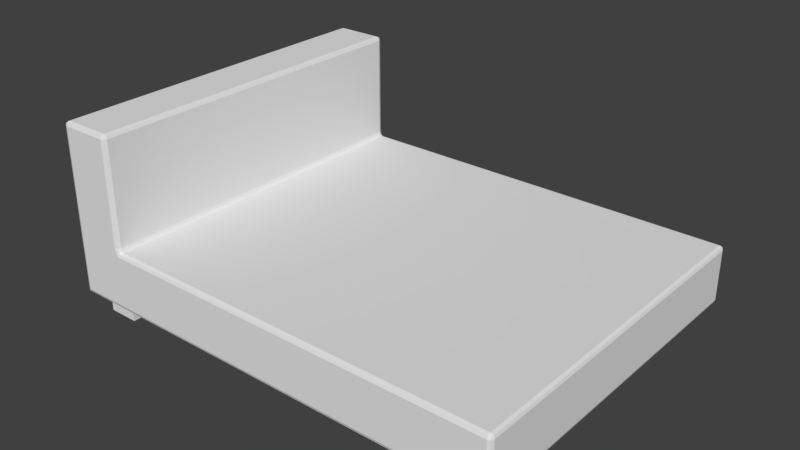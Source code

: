 # Source: Bed.blend  (saved by Blender 2.78.0; exported with 4.5.12 LTS)
import bpy
from mathutils import Matrix  # noqa: F401  (used for matrix-valued properties, if any)

bpy.ops.wm.read_factory_settings(use_empty=True)
scene = bpy.context.scene
scene.name = 'Scene'

# ---- collections
col_collection_1 = bpy.data.collections.new('Collection 1'); scene.collection.children.link(col_collection_1)

# ---- images (referenced by path relative to the original .blend; pixels are not part of the script)
import os
ASSET_DIR = os.environ.get("B2B_ASSET_DIR", "")  # directory of the original .blend (textures are referenced by path, not embedded)
HERE = os.path.dirname(os.path.abspath(__file__))  # packed textures are extracted next to this script under _unpacked/

def load_image(name, relpath, width, height, colorspace="sRGB"):
    """Load a texture the original file referenced (path relative to the .blend, or extracted next to this script)."""
    p = next((c for c in (os.path.join(HERE, relpath), os.path.join(ASSET_DIR, relpath)) if relpath and os.path.exists(c)), "")
    if p:
        img = bpy.data.images.load(p, check_existing=True)
        img.name = name
    else:  # same state as the original file: an image datablock whose file is absent (Cycles renders it pink)
        img = bpy.data.images.new(name, width, height)
        img.source = "FILE"
        img.filepath = "//" + (relpath or name)
    img.colorspace_settings.name = colorspace
    return img
img_bed = load_image('Bed', '', 1024, 1024, 'sRGB')

# ---- materials (node trees are filled in below, after node groups)
mat_material_001 = bpy.data.materials.new('Material.001')
mat_material_001.alpha_threshold = 0.0
mat_material_001.roughness = 0.5

# ---- material node trees
mat_material_001.use_nodes = True; mat_material_001.node_tree.nodes.clear()
_N = mat_material_001.node_tree.nodes; _L = mat_material_001.node_tree.links
n0 = _N.new('ShaderNodeOutputMaterial'); n0.name = 'Material Output'; n0.location = (300, 300)
n1 = _N.new('ShaderNodeBsdfDiffuse'); n1.name = 'Diffuse BSDF'; n1.location = (10, 300)
n2 = _N.new('ShaderNodeTexImage'); n2.name = 'Image Texture'; n2.location = (221, 154)
n2.width = 140
n2.image = img_bed
_L.new(n1.outputs[0], n0.inputs[0])
n0.is_active_output = True

# ---- world
world_world = bpy.data.worlds.new('World'); scene.world = world_world
world_world.color = (0.05088, 0.05088, 0.05088)
world_world.use_sun_shadow = False
world_world.sun_shadow_jitter_overblur = 0.0
world_world.cycles.sampling_method = 'MANUAL'

# ---- meshes
me_cube = bpy.data.meshes.new('Cube')
me_cube.from_pydata([(-1.715, 0.221, -1.058), (6.498e-08, 0.221, -1.058), (-1.38, -0.7607, -1.058), (-1.38, -1.004, -1.058), (-1.612, -1.004, -1.058), (-1.612, -0.7607, -1.058), (-1.38, 1.43, -1.058), (-1.38, 1.187, -1.058), (-1.612, 1.187, -1.058), (-1.612, 1.43, -1.058), (1.59, 1.43, -1.058), (1.59, 1.187, -1.058), (1.358, 1.187, -1.058), (1.358, 1.43, -1.058), (1.59, -0.7607, -1.058), (1.59, -1.004, -1.058), (1.358, -1.004, -1.058), (1.358, -0.7607, -1.058), (-1.38, -1.004, -1.221), (-1.38, -0.7607, -1.221), (-1.612, -0.7607, -1.221), (-1.612, -1.004, -1.221), (-1.38, 1.187, -1.221), (-1.38, 1.43, -1.221), (-1.612, 1.43, -1.221), (-1.612, 1.187, -1.221), (1.59, 1.43, -1.221), (1.59, 1.187, -1.221), (1.358, 1.43, -1.221), (1.358, 1.187, -1.221), (1.59, -0.7607, -1.221), (1.59, -1.004, -1.221), (1.358, -0.7607, -1.221), (1.358, -1.004, -1.221), (1.686, 1.557, -1.028), (1.715, 1.528, -1.028), (1.686, 1.528, -1.058), (1.707, 1.549, -1.028), (1.704, 1.546, -1.047), (1.707, 1.528, -1.049), (1.686, 1.549, -1.049), (1.715, -1.086, -1.028), (1.686, -1.115, -1.028), (1.686, -1.089, -1.058), (1.707, -1.107, -1.028), (1.704, -1.105, -1.047), (1.686, -1.108, -1.049), (1.707, -1.088, -1.049), (-1.686, -1.115, -1.028), (-1.715, -1.086, -1.058), (-1.707, -1.107, -1.049), (-1.715, 1.528, -1.058), (-1.686, 1.557, -1.028), (-1.707, 1.549, -1.049), (1.686, 1.557, -0.646), (1.686, 1.528, -0.6168), (1.715, 1.528, -0.646), (1.686, 1.549, -0.6254), (1.703, 1.545, -0.6291), (1.707, 1.528, -0.6254), (1.707, 1.549, -0.646), (1.686, -1.115, -0.646), (1.715, -1.086, -0.646), (1.686, -1.086, -0.6168), (1.707, -1.107, -0.646), (1.703, -1.103, -0.6291), (1.707, -1.086, -0.6254), (1.686, -1.107, -0.6254), (-1.715, -1.086, -0.646), (-1.686, -1.115, -0.646), (-1.686, -1.115, -0.5875), (-1.715, -1.086, -0.5875), (-1.707, -1.107, -0.646), (-1.707, -1.107, -0.6168), (-1.686, -1.115, -0.6168), (-1.707, -1.107, -0.5875), (-1.715, -1.086, -0.6168), (-1.715, 1.528, -0.646), (-1.715, 1.528, -0.5875), (-1.686, 1.557, -0.5875), (-1.686, 1.557, -0.646), (-1.715, 1.528, -0.6168), (-1.707, 1.549, -0.6168), (-1.707, 1.549, -0.5875), (-1.686, 1.557, -0.6168), (-1.707, 1.549, -0.646), (1.686, 0.221, -1.058), (1.715, 0.221, -1.028), (1.707, 0.221, -1.049), (3.717e-07, 1.557, -1.028), (3.647e-07, 1.528, -1.058), (3.696e-07, 1.549, -1.049), (-3.377e-08, -1.086, -1.058), (-3.725e-08, -1.115, -1.028), (-3.623e-08, -1.107, -1.049), (-1.333, 1.557, -0.5875), (-1.304, 1.528, -0.5875), (-1.275, 1.528, -0.6168), (-1.304, 1.557, -0.646), (-1.313, 1.549, -0.5875), (-1.305, 1.55, -0.6141), (-1.296, 1.528, -0.6082), (-1.29, 1.549, -0.6254), (-1.325, 1.557, -0.6293), (-1.333, -1.115, -0.5875), (-1.304, -1.115, -0.646), (-1.275, -1.086, -0.6168), (-1.304, -1.086, -0.5875), (-1.325, -1.115, -0.6293), (-1.305, -1.108, -0.6141), (-1.29, -1.107, -0.6254), (-1.296, -1.086, -0.6082), (-1.313, -1.107, -0.5875), (-1.333, 1.557, 0.1884), (-1.333, 1.528, 0.2176), (-1.304, 1.528, 0.1884), (-1.333, 1.549, 0.209), (-1.317, 1.545, 0.2053), (-1.313, 1.528, 0.209), (-1.313, 1.549, 0.1884), (-1.686, 1.557, 0.1884), (-1.715, 1.528, 0.1884), (-1.686, 1.528, 0.2176), (-1.707, 1.549, 0.1884), (-1.703, 1.545, 0.2053), (-1.707, 1.528, 0.209), (-1.686, 1.549, 0.209), (-1.333, -1.115, 0.1884), (-1.304, -1.086, 0.1884), (-1.333, -1.086, 0.2176), (-1.313, -1.107, 0.1884), (-1.317, -1.103, 0.2053), (-1.313, -1.086, 0.209), (-1.333, -1.107, 0.209), (-1.686, -1.115, 0.1884), (-1.686, -1.086, 0.2176), (-1.715, -1.086, 0.1884), (-1.686, -1.107, 0.209), (-1.703, -1.103, 0.2053), (-1.707, -1.086, 0.209), (-1.707, -1.107, 0.1884)], [], [(6, 7, 22, 23), (95, 79, 120, 113), (36, 86, 11, 10), (43, 92, 16, 15), (49, 0, 5, 4), (90, 36, 10, 13), (2, 3, 18, 19), (16, 17, 32, 33), (12, 13, 28, 29), (107, 96, 115, 128), (51, 90, 6, 9), (92, 49, 4, 3), (0, 1, 2, 5), (1, 90, 13, 12), (1, 0, 8, 7), (55, 97, 106, 63), (0, 51, 9, 8), (98, 52, 80), (1, 86, 14, 17), (92, 1, 17, 16), (48, 105, 69), (49, 68, 77, 51, 0), (86, 43, 15, 14), (1, 92, 3, 2), (90, 1, 7, 6), (19, 18, 21, 20), (23, 22, 25, 24), (26, 27, 29, 28), (30, 31, 33, 32), (5, 2, 19, 20), (10, 11, 27, 26), (9, 6, 23, 24), (14, 15, 31, 30), (3, 4, 21, 18), (13, 10, 26, 28), (7, 8, 25, 22), (17, 14, 30, 32), (4, 5, 20, 21), (11, 12, 29, 27), (8, 9, 24, 25), (15, 16, 33, 31), (70, 104, 127, 134), (86, 1, 12, 11), (114, 122, 135, 129), (78, 71, 136, 121), (34, 37, 38, 40), (35, 39, 38, 37), (36, 40, 38, 39), (41, 44, 45, 47), (42, 46, 45, 44), (43, 47, 45, 46), (54, 57, 58, 60), (55, 59, 58, 57), (56, 60, 58, 59), (61, 64, 65, 67), (62, 66, 65, 64), (63, 67, 65, 66), (68, 72, 73, 76), (69, 74, 73, 72), (70, 75, 73, 74), (71, 76, 73, 75), (77, 81, 82, 85), (78, 83, 82, 81), (79, 84, 82, 83), (80, 85, 82, 84), (95, 99, 100, 103), (96, 101, 100, 99), (97, 102, 100, 101), (98, 103, 100, 102), (104, 108, 109, 112), (105, 110, 109, 108), (106, 111, 109, 110), (107, 112, 109, 111), (113, 116, 117, 119), (114, 118, 117, 116), (115, 119, 117, 118), (120, 123, 124, 126), (121, 125, 124, 123), (122, 126, 124, 125), (127, 130, 131, 133), (128, 132, 131, 130), (129, 133, 131, 132), (134, 137, 138, 140), (135, 139, 138, 137), (136, 140, 138, 139), (87, 41, 47, 88), (88, 47, 43, 86), (90, 51, 53, 91), (91, 53, 52, 89), (34, 54, 60, 37), (37, 60, 56, 35), (93, 48, 50, 94), (94, 50, 49, 92), (41, 62, 64, 44), (44, 64, 61, 42), (48, 69, 72, 50), (50, 72, 68, 49), (51, 77, 85, 53), (53, 85, 80, 52), (55, 63, 66, 59), (59, 66, 62, 56), (98, 80, 84, 103), (103, 84, 79, 95), (104, 70, 74, 108), (108, 74, 69, 105), (71, 78, 81, 76), (76, 81, 77, 68), (35, 87, 88, 39), (39, 88, 86, 36), (36, 90, 91, 40), (40, 91, 89, 34), (42, 93, 94, 46), (46, 94, 92, 43), (54, 98, 102, 57), (57, 102, 97, 55), (63, 106, 110, 67), (67, 110, 105, 61), (96, 107, 111, 101), (101, 111, 106, 97), (113, 120, 126, 116), (116, 126, 122, 114), (129, 135, 137, 133), (133, 137, 134, 127), (135, 122, 125, 139), (139, 125, 121, 136), (114, 129, 132, 118), (118, 132, 128, 115), (70, 134, 140, 75), (75, 140, 136, 71), (120, 79, 83, 123), (123, 83, 78, 121), (115, 96, 99, 119), (119, 99, 95, 113), (127, 104, 112, 130), (130, 112, 107, 128), (35, 56, 62, 41, 87), (54, 34, 89, 52, 98), (42, 61, 105, 48, 93)])
_uv = me_cube.uv_layers.new(name='UVMap')
_uv.uv.foreach_set('vector', [0.4038, 0.3153, 0.3728, 0.3153, 0.3728, 0.2945, 0.4038, 0.2945, 0.4673, 0.171, 0.4218, 0.1713, 0.4208, 0.07888, 0.4599, 0.07742, 0.4191, 0.6693, 0.2497, 0.6693, 0.3749, 0.6569, 0.4064, 0.6569, 0.07934, 0.6703, 0.08, 0.4481, 0.09064, 0.6269, 0.09063, 0.6576, 0.08359, 0.2309, 0.2499, 0.231, 0.125, 0.244, 0.09403, 0.244, 0.4194, 0.4484, 0.4196, 0.6701, 0.4067, 0.6575, 0.4067, 0.6268, 0.1249, 0.3152, 0.09399, 0.3152, 0.094, 0.2944, 0.125, 0.2944, 0.09064, 0.6269, 0.1225, 0.6268, 0.1226, 0.6483, 0.09068, 0.6483, 0.3749, 0.6268, 0.4067, 0.6268, 0.4067, 0.6482, 0.3749, 0.6482, 0.6002, 0.0001812, 0.6002, 0.3425, 0.4985, 0.3425, 0.4985, 0.0001812, 0.4152, 0.2307, 0.4194, 0.4484, 0.4037, 0.2732, 0.4031, 0.2439, 0.08, 0.4481, 0.08466, 0.2306, 0.09473, 0.2438, 0.09413, 0.273, 0.2499, 0.231, 0.2498, 0.45, 0.125, 0.2736, 0.125, 0.244, 0.2498, 0.45, 0.4194, 0.4484, 0.4067, 0.6268, 0.3749, 0.6268, 0.2498, 0.45, 0.2499, 0.231, 0.3728, 0.2441, 0.3728, 0.2737, 0.9999, 0.3424, 0.6121, 0.3424, 0.6121, 0.000102, 0.9999, 0.0001021, 0.2499, 0.231, 0.4162, 0.231, 0.4038, 0.2441, 0.3728, 0.2441, 0.4709, 0.1785, 0.4219, 0.2273, 0.4219, 0.1787, 0.2498, 0.45, 0.2497, 0.6693, 0.1225, 0.6569, 0.1225, 0.6268, 0.08, 0.4481, 0.2498, 0.45, 0.1225, 0.6268, 0.09064, 0.6269, 0.0779, 0.2271, 0.02888, 0.1784, 0.07795, 0.1785, 0.08359, 0.2309, 0.08362, 0.1785, 0.4162, 0.1787, 0.4162, 0.231, 0.2499, 0.231, 0.2497, 0.6693, 0.07998, 0.6693, 0.09103, 0.6569, 0.1225, 0.6569, 0.2498, 0.45, 0.08, 0.4481, 0.09413, 0.273, 0.125, 0.2736, 0.4194, 0.4484, 0.2498, 0.45, 0.3728, 0.2737, 0.4037, 0.2732, 0.125, 0.2944, 0.094, 0.2944, 0.09402, 0.2648, 0.125, 0.2648, 0.4038, 0.2945, 0.3728, 0.2945, 0.3728, 0.2649, 0.4038, 0.265, 0.4066, 0.6786, 0.3748, 0.6786, 0.3749, 0.6482, 0.4067, 0.6482, 0.1226, 0.6787, 0.09074, 0.6788, 0.09068, 0.6483, 0.1226, 0.6483, 0.1458, 0.2649, 0.1458, 0.2944, 0.125, 0.2944, 0.125, 0.2648, 0.4066, 0.7, 0.3748, 0.7, 0.3748, 0.6786, 0.4066, 0.6786, 0.4246, 0.265, 0.4246, 0.2945, 0.4038, 0.2945, 0.4038, 0.265, 0.1227, 0.7002, 0.09079, 0.7002, 0.09074, 0.6788, 0.1226, 0.6787, 0.07318, 0.2944, 0.0732, 0.2648, 0.09402, 0.2648, 0.094, 0.2944, 0.4281, 0.6483, 0.428, 0.6786, 0.4066, 0.6786, 0.4067, 0.6482, 0.352, 0.2945, 0.352, 0.2649, 0.3728, 0.2649, 0.3728, 0.2945, 0.144, 0.6482, 0.1441, 0.6787, 0.1226, 0.6787, 0.1226, 0.6483, 0.09403, 0.244, 0.125, 0.244, 0.125, 0.2648, 0.09402, 0.2648, 0.3534, 0.6785, 0.3535, 0.6481, 0.3749, 0.6482, 0.3748, 0.6786, 0.3728, 0.2441, 0.4038, 0.2441, 0.4038, 0.265, 0.3728, 0.2649, 0.06929, 0.6788, 0.06923, 0.6484, 0.09068, 0.6483, 0.09074, 0.6788, 0.07803, 0.1711, 0.0325, 0.1709, 0.04023, 0.07743, 0.07912, 0.07946, 0.2497, 0.6693, 0.2498, 0.45, 0.3749, 0.6268, 0.3749, 0.6569, 0.4163, 0.01185, 0.4163, 0.0567, 0.08366, 0.05656, 0.08368, 0.01171, 0.4163, 0.167, 0.08366, 0.1669, 0.08371, 0.06818, 0.4163, 0.06831, 0.4272, 0.6687, 0.4269, 0.6724, 0.4241, 0.6718, 0.4235, 0.669, 0.4258, 0.6763, 0.4219, 0.674, 0.4241, 0.6718, 0.4269, 0.6724, 0.4196, 0.6701, 0.4235, 0.669, 0.4241, 0.6718, 0.4219, 0.674, 0.07297, 0.6766, 0.07209, 0.6729, 0.07487, 0.672, 0.0768, 0.6745, 0.07174, 0.6691, 0.07547, 0.6692, 0.07487, 0.672, 0.07209, 0.6729, 0.07934, 0.6703, 0.0768, 0.6745, 0.07487, 0.672, 0.07547, 0.6692, 0.4881, 0.6682, 0.4927, 0.6681, 0.4921, 0.6716, 0.4887, 0.6724, 0.4983, 0.6695, 0.4947, 0.6745, 0.4921, 0.6716, 0.4927, 0.6681, 0.4899, 0.6766, 0.4887, 0.6724, 0.4921, 0.6716, 0.4947, 0.6745, 0.01049, 0.6683, 0.009822, 0.6725, 0.006414, 0.6717, 0.005748, 0.6681, 0.008552, 0.6768, 0.00373, 0.6745, 0.006414, 0.6717, 0.009822, 0.6725, 0.000102, 0.6695, 0.005748, 0.6681, 0.006414, 0.6717, 0.00373, 0.6745, 0.08362, 0.1785, 0.08079, 0.1785, 0.08079, 0.1748, 0.08361, 0.1748, 0.07795, 0.1785, 0.07797, 0.1748, 0.08079, 0.1748, 0.08079, 0.1785, 0.07803, 0.1711, 0.08081, 0.1711, 0.08079, 0.1748, 0.07797, 0.1748, 0.0836, 0.1712, 0.08361, 0.1748, 0.08079, 0.1748, 0.08081, 0.1711, 0.4162, 0.1787, 0.4162, 0.175, 0.4191, 0.175, 0.4191, 0.1787, 0.4163, 0.1713, 0.419, 0.1713, 0.4191, 0.175, 0.4162, 0.175, 0.4218, 0.1713, 0.4219, 0.175, 0.4191, 0.175, 0.419, 0.1713, 0.4219, 0.1787, 0.4191, 0.1787, 0.4191, 0.175, 0.4219, 0.175, 0.4673, 0.171, 0.4702, 0.1709, 0.4712, 0.1744, 0.4685, 0.1764, 0.473, 0.1703, 0.474, 0.1729, 0.4712, 0.1744, 0.4702, 0.1709, 0.4759, 0.1747, 0.473, 0.176, 0.4712, 0.1744, 0.474, 0.1729, 0.4709, 0.1785, 0.4685, 0.1764, 0.4712, 0.1744, 0.473, 0.176, 0.0325, 0.1709, 0.03133, 0.1763, 0.02862, 0.1743, 0.02966, 0.1708, 0.02888, 0.1784, 0.02684, 0.1759, 0.02862, 0.1743, 0.03133, 0.1763, 0.02394, 0.1746, 0.02591, 0.1727, 0.02862, 0.1743, 0.02684, 0.1759, 0.0269, 0.1703, 0.02966, 0.1708, 0.02862, 0.1743, 0.02591, 0.1727, 0.4599, 0.07742, 0.4599, 0.0749, 0.4619, 0.0752, 0.4624, 0.07711, 0.4605, 0.07215, 0.4633, 0.07357, 0.4619, 0.0752, 0.4599, 0.0749, 0.4651, 0.07615, 0.4624, 0.07711, 0.4619, 0.0752, 0.4633, 0.07357, 0.4208, 0.07888, 0.4183, 0.07878, 0.4186, 0.07683, 0.4205, 0.07636, 0.4155, 0.07805, 0.4171, 0.07534, 0.4186, 0.07683, 0.4183, 0.07878, 0.4197, 0.07374, 0.4205, 0.07636, 0.4186, 0.07683, 0.4171, 0.07534, 0.04023, 0.07743, 0.03771, 0.0771, 0.03827, 0.07521, 0.04021, 0.07491, 0.03508, 0.07612, 0.03687, 0.07359, 0.03827, 0.07521, 0.03771, 0.0771, 0.03962, 0.07224, 0.04021, 0.07491, 0.03827, 0.07521, 0.03687, 0.07359, 0.07912, 0.07946, 0.07937, 0.07697, 0.08128, 0.07744, 0.08165, 0.07938, 0.08022, 0.0743, 0.08285, 0.07596, 0.08128, 0.07744, 0.07937, 0.07697, 0.08436, 0.07867, 0.08165, 0.07938, 0.08128, 0.07744, 0.08285, 0.07596, 0.2497, 0.6752, 0.08041, 0.6752, 0.08019, 0.6723, 0.2497, 0.6722, 0.2497, 0.6722, 0.08019, 0.6723, 0.07998, 0.6693, 0.2497, 0.6693, 0.4194, 0.4484, 0.4152, 0.2307, 0.419, 0.2321, 0.4232, 0.4483, 0.4232, 0.4483, 0.419, 0.2321, 0.4228, 0.2354, 0.4271, 0.4483, 0.4272, 0.6687, 0.4881, 0.6682, 0.4887, 0.6724, 0.4269, 0.6724, 0.4269, 0.6724, 0.4887, 0.6724, 0.4899, 0.6766, 0.4258, 0.6763, 0.07234, 0.448, 0.07708, 0.2353, 0.08086, 0.2319, 0.07617, 0.448, 0.07617, 0.448, 0.08086, 0.2319, 0.08466, 0.2306, 0.08, 0.4481, 0.07297, 0.6766, 0.008552, 0.6768, 0.009822, 0.6725, 0.07209, 0.6729, 0.07209, 0.6729, 0.009822, 0.6725, 0.01049, 0.6683, 0.07174, 0.6691, 0.0779, 0.2271, 0.07795, 0.1785, 0.08079, 0.1785, 0.08075, 0.2298, 0.08075, 0.2298, 0.08079, 0.1785, 0.08362, 0.1785, 0.08359, 0.2309, 0.4162, 0.231, 0.4162, 0.1787, 0.4191, 0.1787, 0.4191, 0.2299, 0.4191, 0.2299, 0.4191, 0.1787, 0.4219, 0.1787, 0.4219, 0.2273, 0.4191, 0.7365, 0.08046, 0.7365, 0.08044, 0.7306, 0.4191, 0.7306, 0.4191, 0.7306, 0.08044, 0.7306, 0.08041, 0.7247, 0.4191, 0.7247, 0.4709, 0.1785, 0.4219, 0.1787, 0.4219, 0.175, 0.4685, 0.1764, 0.4685, 0.1764, 0.4219, 0.175, 0.4218, 0.1713, 0.4673, 0.171, 0.0325, 0.1709, 0.07803, 0.1711, 0.07797, 0.1748, 0.03133, 0.1763, 0.03133, 0.1763, 0.07797, 0.1748, 0.07795, 0.1785, 0.02888, 0.1784, 0.08366, 0.1669, 0.4163, 0.167, 0.4162, 0.1728, 0.08364, 0.1727, 0.08364, 0.1727, 0.4162, 0.1728, 0.4162, 0.1787, 0.08362, 0.1785, 0.4191, 0.6752, 0.2497, 0.6752, 0.2497, 0.6722, 0.4191, 0.6723, 0.4191, 0.6723, 0.2497, 0.6722, 0.2497, 0.6693, 0.4191, 0.6693, 0.4196, 0.6701, 0.4194, 0.4484, 0.4232, 0.4483, 0.4235, 0.669, 0.4235, 0.669, 0.4232, 0.4483, 0.4271, 0.4483, 0.4272, 0.6687, 0.07174, 0.6691, 0.07234, 0.448, 0.07617, 0.448, 0.07547, 0.6692, 0.07547, 0.6692, 0.07617, 0.448, 0.08, 0.4481, 0.07934, 0.6703, 0.4881, 0.6682, 0.4718, 0.2841, 0.4788, 0.2884, 0.4927, 0.6681, 0.4927, 0.6681, 0.4788, 0.2884, 0.4858, 0.2927, 0.4983, 0.6695, 0.000102, 0.6695, 0.01399, 0.2921, 0.021, 0.2879, 0.005748, 0.6681, 0.005748, 0.6681, 0.021, 0.2879, 0.02804, 0.2837, 0.01049, 0.6683, 0.6002, 0.3425, 0.6002, 0.0001812, 0.6061, 0.0001416, 0.6061, 0.3425, 0.6061, 0.3425, 0.6061, 0.0001416, 0.6121, 0.000102, 0.6121, 0.3424, 0.4599, 0.07742, 0.4208, 0.07888, 0.4205, 0.07636, 0.4599, 0.0749, 0.4599, 0.0749, 0.4205, 0.07636, 0.4197, 0.07374, 0.4605, 0.07215, 0.03962, 0.07224, 0.08022, 0.0743, 0.07937, 0.07697, 0.04021, 0.07491, 0.04021, 0.07491, 0.07937, 0.07697, 0.07912, 0.07946, 0.04023, 0.07743, 0.08366, 0.05656, 0.4163, 0.0567, 0.4163, 0.06251, 0.08368, 0.06237, 0.08368, 0.06237, 0.4163, 0.06251, 0.4163, 0.06831, 0.08371, 0.06818, 0.4163, 0.01185, 0.08368, 0.01171, 0.08365, 0.005907, 0.4163, 0.006045, 0.4163, 0.006045, 0.08365, 0.005907, 0.08363, 0.000102, 0.4162, 0.0002395, 0.07803, 0.1711, 0.07912, 0.07946, 0.08165, 0.07938, 0.08081, 0.1711, 0.08081, 0.1711, 0.08165, 0.07938, 0.08436, 0.07867, 0.0836, 0.1712, 0.4208, 0.07888, 0.4218, 0.1713, 0.419, 0.1713, 0.4183, 0.07878, 0.4183, 0.07878, 0.419, 0.1713, 0.4163, 0.1713, 0.4155, 0.07805, 0.4651, 0.07615, 0.473, 0.1703, 0.4702, 0.1709, 0.4624, 0.07711, 0.4624, 0.07711, 0.4702, 0.1709, 0.4673, 0.171, 0.4599, 0.07742, 0.04023, 0.07743, 0.0325, 0.1709, 0.02966, 0.1708, 0.03771, 0.0771, 0.03771, 0.0771, 0.02966, 0.1708, 0.0269, 0.1703, 0.03508, 0.07612, 0.4191, 0.6752, 0.4191, 0.7247, 0.08041, 0.7247, 0.08041, 0.6752, 0.2497, 0.6752, 0.4881, 0.6682, 0.4272, 0.6687, 0.4271, 0.4483, 0.4228, 0.2354, 0.4718, 0.2841, 0.07174, 0.6691, 0.01049, 0.6683, 0.02804, 0.2837, 0.07708, 0.2353, 0.07234, 0.448])
me_cube.materials.append(mat_material_001)
me_cube.use_remesh_preserve_volume = False
me_cube.use_remesh_preserve_attributes = False
me_cube.use_mirror_vertex_groups = False
me_cube.update()

# ---- objects
ob_cube = bpy.data.objects.new('Cube', me_cube)

# ---- transforms, parenting, visibility, modifiers, constraints
ob_cube.location = (0.0, 0.0, 0.0)
ob_cube.lock_rotations_4d = False
ob_cube.empty_display_type = 'ARROWS'
ob_cube.lineart.crease_threshold = 0.0

# ---- collection membership
col_collection_1.objects.link(ob_cube)

# ---- scene / render settings (as saved in the file)
scene.frame_start = 1; scene.frame_end = 250; scene.frame_set(1)
scene.render.engine = 'CYCLES'
scene.render.resolution_percentage = 50
scene.render.dither_intensity = 0.0
scene.cycles.use_denoising = False
scene.cycles.samples = 128
scene.cycles.sampling_pattern = 'TABULATED_SOBOL'
scene.cycles.light_sampling_threshold = 0.0
scene.cycles.use_adaptive_sampling = False
scene.cycles.use_light_tree = False
scene.cycles.blur_glossy = 0.0
scene.cycles.sample_clamp_indirect = 0.0
scene.view_settings.view_transform = 'Standard'
bpy.context.view_layer.update()

# ---- added for rendering (the .blend has no active camera and no usable light): camera, sun
cam_auto = bpy.data.cameras.new('AutoCamera')
cam_auto.lens = 50.0
cam_auto.sensor_width = 36.0
cam_auto.clip_end = 1000.0
ob_auto_camera = bpy.data.objects.new('AutoCamera', cam_auto)
scene.collection.objects.link(ob_auto_camera)
ob_auto_camera.location = (4.2379, -4.86452, 2.88854)
ob_auto_camera.rotation_euler = (1.09748, -7.21219e-08, 0.694738)
scene.camera = ob_auto_camera
light_auto_sun = bpy.data.lights.new('AutoSun', 'SUN')
light_auto_sun.energy = 3.0
light_auto_sun.angle = 0.0523599
ob_auto_sun = bpy.data.objects.new('AutoSun', light_auto_sun)
scene.collection.objects.link(ob_auto_sun)
ob_auto_sun.rotation_euler = (0.872665, 0.174533, 0.523599)
bpy.context.view_layer.update()
